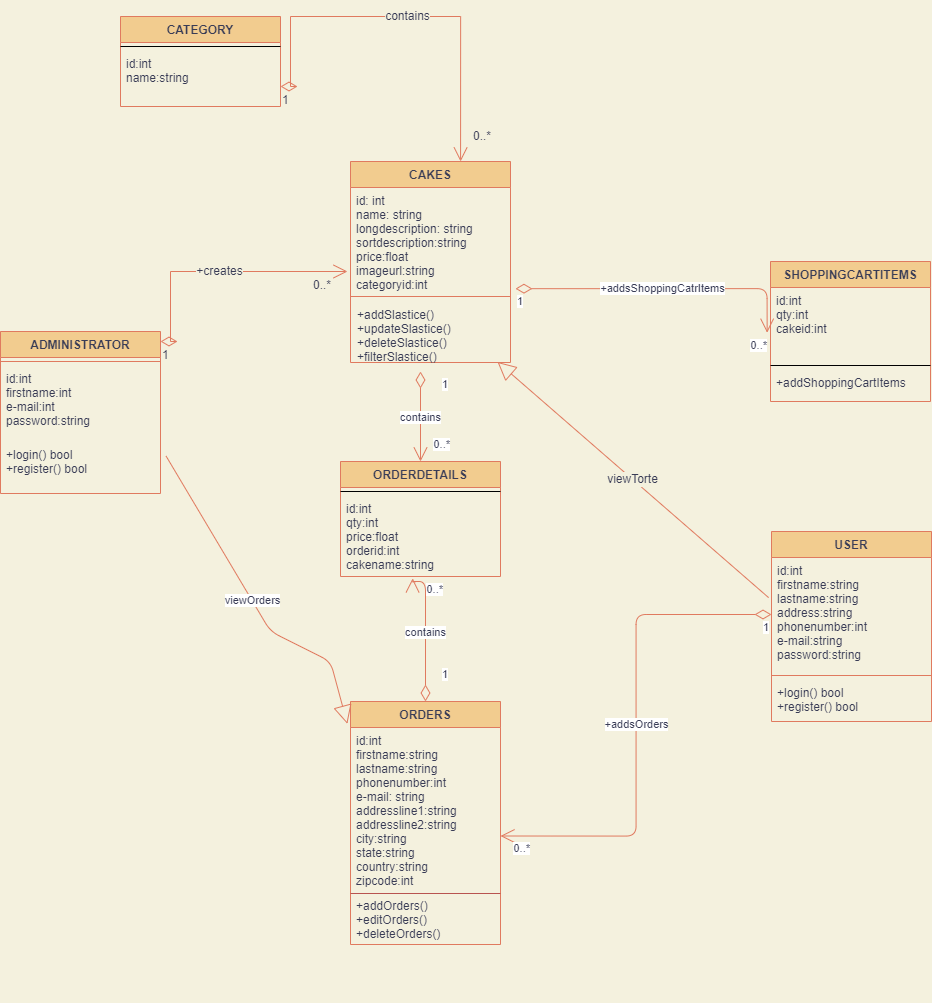

The diagram above was exported from draw.io. Its source (the exported page's mxGraphModel, read from the mxfile embedded in the PNG):
<mxGraphModel dx="2310" dy="2085" grid="1" gridSize="10" guides="1" tooltips="1" connect="1" arrows="1" fold="1" page="1" pageScale="1" pageWidth="827" pageHeight="1169" background="#F4F1DE" math="0" shadow="0">
  <root>
    <mxCell id="0" />
    <mxCell id="1" parent="0" />
    <mxCell id="U-lYVvMVirSlsbMwNxQT-1" value="CAKES" style="swimlane;fontStyle=1;align=center;verticalAlign=top;childLayout=stackLayout;horizontal=1;startSize=26;horizontalStack=0;resizeParent=1;resizeParentMax=0;resizeLast=0;collapsible=1;marginBottom=0;fillColor=#F2CC8F;strokeColor=#E07A5F;fontColor=#393C56;" parent="1" vertex="1">
      <mxGeometry x="190" y="30" width="160" height="201" as="geometry" />
    </mxCell>
    <mxCell id="U-lYVvMVirSlsbMwNxQT-2" value="id: int&#10;name: string&#10;longdescription: string&#10;sortdescription:string&#10;price:float&#10;imageurl:string&#10;categoryid:int&#10;" style="text;strokeColor=none;fillColor=none;align=left;verticalAlign=top;spacingLeft=4;spacingRight=4;overflow=hidden;rotatable=0;points=[[0,0.5],[1,0.5]];portConstraint=eastwest;fontColor=#393C56;" parent="U-lYVvMVirSlsbMwNxQT-1" vertex="1">
      <mxGeometry y="26" width="160" height="105" as="geometry" />
    </mxCell>
    <mxCell id="U-lYVvMVirSlsbMwNxQT-3" value="" style="line;strokeWidth=1;fillColor=none;align=left;verticalAlign=middle;spacingTop=-1;spacingLeft=3;spacingRight=3;rotatable=0;labelPosition=right;points=[];portConstraint=eastwest;labelBackgroundColor=#F4F1DE;strokeColor=#E07A5F;fontColor=#393C56;" parent="U-lYVvMVirSlsbMwNxQT-1" vertex="1">
      <mxGeometry y="131" width="160" height="8" as="geometry" />
    </mxCell>
    <mxCell id="U-lYVvMVirSlsbMwNxQT-4" value="+addSlastice()&#10;+updateSlastice()&#10;+deleteSlastice()&#10;+filterSlastice()&#10;" style="text;strokeColor=none;fillColor=none;align=left;verticalAlign=top;spacingLeft=4;spacingRight=4;overflow=hidden;rotatable=0;points=[[0,0.5],[1,0.5]];portConstraint=eastwest;spacing=3;fontColor=#393C56;" parent="U-lYVvMVirSlsbMwNxQT-1" vertex="1">
      <mxGeometry y="139" width="160" height="62" as="geometry" />
    </mxCell>
    <mxCell id="U-lYVvMVirSlsbMwNxQT-10" value="ADMINISTRATOR" style="swimlane;fontStyle=1;align=center;verticalAlign=top;childLayout=stackLayout;horizontal=1;startSize=26;horizontalStack=0;resizeParent=1;resizeParentMax=0;resizeLast=0;collapsible=1;marginBottom=0;fontSize=12;fillColor=#F2CC8F;strokeColor=#E07A5F;fontColor=#393C56;" parent="1" vertex="1">
      <mxGeometry x="-160" y="200" width="160" height="162" as="geometry" />
    </mxCell>
    <mxCell id="U-lYVvMVirSlsbMwNxQT-12" value="" style="line;strokeWidth=1;fillColor=none;align=left;verticalAlign=middle;spacingTop=-1;spacingLeft=3;spacingRight=3;rotatable=0;labelPosition=right;points=[];portConstraint=eastwest;labelBackgroundColor=#F4F1DE;strokeColor=#E07A5F;fontColor=#393C56;" parent="U-lYVvMVirSlsbMwNxQT-10" vertex="1">
      <mxGeometry y="26" width="160" height="8" as="geometry" />
    </mxCell>
    <mxCell id="U-lYVvMVirSlsbMwNxQT-11" value="id:int&#10;firstname:int&#10;e-mail:int&#10;password:string" style="text;strokeColor=none;fillColor=none;align=left;verticalAlign=top;spacingLeft=4;spacingRight=4;overflow=hidden;rotatable=0;points=[[0,0.5],[1,0.5]];portConstraint=eastwest;fontColor=#393C56;" parent="U-lYVvMVirSlsbMwNxQT-10" vertex="1">
      <mxGeometry y="34" width="160" height="76" as="geometry" />
    </mxCell>
    <mxCell id="U-lYVvMVirSlsbMwNxQT-13" value="+login() bool&#10;+register() bool" style="text;strokeColor=none;fillColor=none;align=left;verticalAlign=top;spacingLeft=4;spacingRight=4;overflow=hidden;rotatable=0;points=[[0,0.5],[1,0.5]];portConstraint=eastwest;fontColor=#393C56;" parent="U-lYVvMVirSlsbMwNxQT-10" vertex="1">
      <mxGeometry y="110" width="160" height="52" as="geometry" />
    </mxCell>
    <mxCell id="U-lYVvMVirSlsbMwNxQT-16" value="+creates" style="endArrow=open;html=1;endSize=12;startArrow=diamondThin;startSize=14;startFill=0;edgeStyle=orthogonalEdgeStyle;rounded=0;fontSize=12;labelBackgroundColor=#F4F1DE;strokeColor=#E07A5F;fontColor=#393C56;" parent="1" edge="1">
      <mxGeometry relative="1" as="geometry">
        <mxPoint y="210" as="sourcePoint" />
        <mxPoint x="187" y="140" as="targetPoint" />
        <Array as="points">
          <mxPoint x="10" y="210" />
          <mxPoint x="10" y="140" />
        </Array>
      </mxGeometry>
    </mxCell>
    <mxCell id="U-lYVvMVirSlsbMwNxQT-17" value="1" style="edgeLabel;resizable=0;html=1;align=left;verticalAlign=top;fontSize=12;labelBackgroundColor=#F4F1DE;fontColor=#393C56;" parent="U-lYVvMVirSlsbMwNxQT-16" connectable="0" vertex="1">
      <mxGeometry x="-1" relative="1" as="geometry" />
    </mxCell>
    <mxCell id="U-lYVvMVirSlsbMwNxQT-18" value="0..*" style="edgeLabel;resizable=0;html=1;align=right;verticalAlign=top;fontSize=12;labelBackgroundColor=#F4F1DE;fontColor=#393C56;" parent="U-lYVvMVirSlsbMwNxQT-16" connectable="0" vertex="1">
      <mxGeometry x="1" relative="1" as="geometry">
        <mxPoint x="-17" as="offset" />
      </mxGeometry>
    </mxCell>
    <mxCell id="U-lYVvMVirSlsbMwNxQT-20" value="USER" style="swimlane;fontStyle=1;align=center;verticalAlign=top;childLayout=stackLayout;horizontal=1;startSize=26;horizontalStack=0;resizeParent=1;resizeParentMax=0;resizeLast=0;collapsible=1;marginBottom=0;fontSize=12;fillColor=#F2CC8F;strokeColor=#E07A5F;fontColor=#393C56;" parent="1" vertex="1">
      <mxGeometry x="611" y="400" width="160" height="190" as="geometry" />
    </mxCell>
    <mxCell id="U-lYVvMVirSlsbMwNxQT-21" value="id:int&#10;firstname:string&#10;lastname:string&#10;address:string&#10;phonenumber:int&#10;e-mail:string&#10;password:string&#10;" style="text;strokeColor=none;fillColor=none;align=left;verticalAlign=top;spacingLeft=4;spacingRight=4;overflow=hidden;rotatable=0;points=[[0,0.5],[1,0.5]];portConstraint=eastwest;fontSize=12;fontColor=#393C56;" parent="U-lYVvMVirSlsbMwNxQT-20" vertex="1">
      <mxGeometry y="26" width="160" height="114" as="geometry" />
    </mxCell>
    <mxCell id="U-lYVvMVirSlsbMwNxQT-22" value="" style="line;strokeWidth=1;fillColor=none;align=left;verticalAlign=middle;spacingTop=-1;spacingLeft=3;spacingRight=3;rotatable=0;labelPosition=right;points=[];portConstraint=eastwest;fontSize=12;labelBackgroundColor=#F4F1DE;strokeColor=#E07A5F;fontColor=#393C56;" parent="U-lYVvMVirSlsbMwNxQT-20" vertex="1">
      <mxGeometry y="140" width="160" height="8" as="geometry" />
    </mxCell>
    <mxCell id="U-lYVvMVirSlsbMwNxQT-23" value="+login() bool&#10;+register() bool" style="text;strokeColor=none;fillColor=none;align=left;verticalAlign=top;spacingLeft=4;spacingRight=4;overflow=hidden;rotatable=0;points=[[0,0.5],[1,0.5]];portConstraint=eastwest;fontSize=12;fontColor=#393C56;" parent="U-lYVvMVirSlsbMwNxQT-20" vertex="1">
      <mxGeometry y="148" width="160" height="42" as="geometry" />
    </mxCell>
    <mxCell id="U-lYVvMVirSlsbMwNxQT-25" value="viewTorte" style="endArrow=block;endSize=16;endFill=0;html=1;rounded=0;fontSize=12;labelBackgroundColor=#F4F1DE;strokeColor=#E07A5F;fontColor=#393C56;exitX=-0.018;exitY=0.352;exitDx=0;exitDy=0;exitPerimeter=0;entryX=0.919;entryY=0.991;entryDx=0;entryDy=0;entryPerimeter=0;" parent="1" source="U-lYVvMVirSlsbMwNxQT-21" target="U-lYVvMVirSlsbMwNxQT-4" edge="1">
      <mxGeometry width="160" relative="1" as="geometry">
        <mxPoint x="520" y="370" as="sourcePoint" />
        <mxPoint x="400" y="260" as="targetPoint" />
      </mxGeometry>
    </mxCell>
    <mxCell id="U-lYVvMVirSlsbMwNxQT-26" value="ORDERS" style="swimlane;fontStyle=1;align=center;verticalAlign=top;childLayout=stackLayout;horizontal=1;startSize=26;horizontalStack=0;resizeParent=1;resizeParentMax=0;resizeLast=0;collapsible=1;marginBottom=0;rounded=0;sketch=0;fontColor=#393C56;strokeColor=#E07A5F;fillColor=#F2CC8F;" parent="1" vertex="1">
      <mxGeometry x="190" y="570" width="150" height="243" as="geometry" />
    </mxCell>
    <mxCell id="U-lYVvMVirSlsbMwNxQT-27" value="id:int&#10;firstname:string&#10;lastname:string&#10;phonenumber:int&#10;e-mail: string&#10;addressline1:string&#10;addressline2:string&#10;city:string&#10;state:string&#10;country:string&#10;zipcode:int&#10;" style="text;strokeColor=none;fillColor=none;align=left;verticalAlign=top;spacingLeft=4;spacingRight=4;overflow=hidden;rotatable=0;points=[[0,0.5],[1,0.5]];portConstraint=eastwest;rounded=0;sketch=0;fontColor=#393C56;" parent="U-lYVvMVirSlsbMwNxQT-26" vertex="1">
      <mxGeometry y="26" width="150" height="217" as="geometry" />
    </mxCell>
    <mxCell id="U-lYVvMVirSlsbMwNxQT-30" value="SHOPPINGCARTITEMS" style="swimlane;fontStyle=1;align=center;verticalAlign=top;childLayout=stackLayout;horizontal=1;startSize=26;horizontalStack=0;resizeParent=1;resizeParentMax=0;resizeLast=0;collapsible=1;marginBottom=0;rounded=0;sketch=0;fontColor=#393C56;strokeColor=#E07A5F;fillColor=#F2CC8F;" parent="1" vertex="1">
      <mxGeometry x="610" y="130" width="160" height="140" as="geometry" />
    </mxCell>
    <mxCell id="U-lYVvMVirSlsbMwNxQT-31" value="id:int&#10;qty:int&#10;cakeid:int&#10;" style="text;strokeColor=none;fillColor=none;align=left;verticalAlign=top;spacingLeft=4;spacingRight=4;overflow=hidden;rotatable=0;points=[[0,0.5],[1,0.5]];portConstraint=eastwest;rounded=0;sketch=0;fontColor=#393C56;" parent="U-lYVvMVirSlsbMwNxQT-30" vertex="1">
      <mxGeometry y="26" width="160" height="74" as="geometry" />
    </mxCell>
    <mxCell id="U-lYVvMVirSlsbMwNxQT-32" value="" style="line;strokeWidth=1;fillColor=none;align=left;verticalAlign=middle;spacingTop=-1;spacingLeft=3;spacingRight=3;rotatable=0;labelPosition=right;points=[];portConstraint=eastwest;rounded=0;sketch=0;fontColor=#393C56;" parent="U-lYVvMVirSlsbMwNxQT-30" vertex="1">
      <mxGeometry y="100" width="160" height="8" as="geometry" />
    </mxCell>
    <mxCell id="U-lYVvMVirSlsbMwNxQT-33" value="+addShoppingCartItems" style="text;strokeColor=none;fillColor=none;align=left;verticalAlign=top;spacingLeft=4;spacingRight=4;overflow=hidden;rotatable=0;points=[[0,0.5],[1,0.5]];portConstraint=eastwest;rounded=0;sketch=0;fontColor=#393C56;" parent="U-lYVvMVirSlsbMwNxQT-30" vertex="1">
      <mxGeometry y="108" width="160" height="32" as="geometry" />
    </mxCell>
    <mxCell id="U-lYVvMVirSlsbMwNxQT-35" value="+addsOrders" style="endArrow=open;html=1;endSize=12;startArrow=diamondThin;startSize=14;startFill=0;edgeStyle=orthogonalEdgeStyle;rounded=1;sketch=0;fontColor=#393C56;strokeColor=#E07A5F;fillColor=#F2CC8F;curved=0;entryX=1;entryY=0.5;entryDx=0;entryDy=0;exitX=0;exitY=0.5;exitDx=0;exitDy=0;" parent="1" source="U-lYVvMVirSlsbMwNxQT-21" target="U-lYVvMVirSlsbMwNxQT-27" edge="1">
      <mxGeometry relative="1" as="geometry">
        <mxPoint x="680" y="480" as="sourcePoint" />
        <mxPoint x="680" y="570" as="targetPoint" />
      </mxGeometry>
    </mxCell>
    <mxCell id="U-lYVvMVirSlsbMwNxQT-36" value="1" style="edgeLabel;resizable=0;html=1;align=left;verticalAlign=top;rounded=0;sketch=0;fontColor=#393C56;strokeColor=#E07A5F;fillColor=#F2CC8F;" parent="U-lYVvMVirSlsbMwNxQT-35" connectable="0" vertex="1">
      <mxGeometry x="-1" relative="1" as="geometry">
        <mxPoint x="-10" as="offset" />
      </mxGeometry>
    </mxCell>
    <mxCell id="U-lYVvMVirSlsbMwNxQT-37" value="0..*" style="edgeLabel;resizable=0;html=1;align=right;verticalAlign=top;rounded=0;sketch=0;fontColor=#393C56;strokeColor=#E07A5F;fillColor=#F2CC8F;" parent="U-lYVvMVirSlsbMwNxQT-35" connectable="0" vertex="1">
      <mxGeometry x="1" relative="1" as="geometry">
        <mxPoint x="30" as="offset" />
      </mxGeometry>
    </mxCell>
    <mxCell id="U-lYVvMVirSlsbMwNxQT-38" value="+addsShoppingCatrItems" style="endArrow=open;html=1;endSize=12;startArrow=diamondThin;startSize=14;startFill=0;edgeStyle=orthogonalEdgeStyle;rounded=1;sketch=0;fontColor=#393C56;strokeColor=#E07A5F;fillColor=#F2CC8F;curved=0;entryX=-0.021;entryY=0.787;entryDx=0;entryDy=0;entryPerimeter=0;exitX=1.031;exitY=0.019;exitDx=0;exitDy=0;exitPerimeter=0;" parent="1" edge="1">
      <mxGeometry relative="1" as="geometry">
        <mxPoint x="354.96000000000004" y="157.178" as="sourcePoint" />
        <mxPoint x="606.6399999999999" y="201.23800000000006" as="targetPoint" />
      </mxGeometry>
    </mxCell>
    <mxCell id="U-lYVvMVirSlsbMwNxQT-39" value="1" style="edgeLabel;resizable=0;html=1;align=left;verticalAlign=top;rounded=0;sketch=0;fontColor=#393C56;strokeColor=#E07A5F;fillColor=#F2CC8F;" parent="U-lYVvMVirSlsbMwNxQT-38" connectable="0" vertex="1">
      <mxGeometry x="-1" relative="1" as="geometry" />
    </mxCell>
    <mxCell id="U-lYVvMVirSlsbMwNxQT-40" value="0..*" style="edgeLabel;resizable=0;html=1;align=right;verticalAlign=top;rounded=0;sketch=0;fontColor=#393C56;strokeColor=#E07A5F;fillColor=#F2CC8F;" parent="U-lYVvMVirSlsbMwNxQT-38" connectable="0" vertex="1">
      <mxGeometry x="1" relative="1" as="geometry" />
    </mxCell>
    <mxCell id="U-lYVvMVirSlsbMwNxQT-44" value="viewOrders" style="endArrow=block;endSize=16;endFill=0;html=1;rounded=1;sketch=0;fontColor=#393C56;strokeColor=#E07A5F;fillColor=#F2CC8F;curved=0;exitX=1.035;exitY=0.281;exitDx=0;exitDy=0;exitPerimeter=0;entryX=-0.021;entryY=0.092;entryDx=0;entryDy=0;entryPerimeter=0;" parent="1" source="U-lYVvMVirSlsbMwNxQT-13" target="U-lYVvMVirSlsbMwNxQT-26" edge="1">
      <mxGeometry width="160" relative="1" as="geometry">
        <mxPoint x="40" y="370" as="sourcePoint" />
        <mxPoint x="200" y="370" as="targetPoint" />
        <Array as="points">
          <mxPoint x="110" y="500" />
          <mxPoint x="170" y="530" />
        </Array>
      </mxGeometry>
    </mxCell>
    <mxCell id="U-lYVvMVirSlsbMwNxQT-60" value="ORDERDETAILS" style="swimlane;fontStyle=1;align=center;verticalAlign=top;childLayout=stackLayout;horizontal=1;startSize=26;horizontalStack=0;resizeParent=1;resizeParentMax=0;resizeLast=0;collapsible=1;marginBottom=0;rounded=0;sketch=0;fontColor=#393C56;strokeColor=#E07A5F;fillColor=#F2CC8F;" parent="1" vertex="1">
      <mxGeometry x="180" y="330" width="160" height="115" as="geometry" />
    </mxCell>
    <mxCell id="U-lYVvMVirSlsbMwNxQT-62" value="" style="line;strokeWidth=1;fillColor=none;align=left;verticalAlign=middle;spacingTop=-1;spacingLeft=3;spacingRight=3;rotatable=0;labelPosition=right;points=[];portConstraint=eastwest;rounded=0;sketch=0;fontColor=#393C56;" parent="U-lYVvMVirSlsbMwNxQT-60" vertex="1">
      <mxGeometry y="26" width="160" height="8" as="geometry" />
    </mxCell>
    <mxCell id="U-lYVvMVirSlsbMwNxQT-63" value="id:int&#10;qty:int&#10;price:float&#10;orderid:int&#10;cakename:string" style="text;strokeColor=none;fillColor=none;align=left;verticalAlign=top;spacingLeft=4;spacingRight=4;overflow=hidden;rotatable=0;points=[[0,0.5],[1,0.5]];portConstraint=eastwest;rounded=0;sketch=0;fontColor=#393C56;" parent="U-lYVvMVirSlsbMwNxQT-60" vertex="1">
      <mxGeometry y="34" width="160" height="81" as="geometry" />
    </mxCell>
    <mxCell id="U-lYVvMVirSlsbMwNxQT-64" value="contains" style="endArrow=open;html=1;endSize=12;startArrow=diamondThin;startSize=14;startFill=0;edgeStyle=orthogonalEdgeStyle;rounded=1;sketch=0;fontColor=#393C56;strokeColor=#E07A5F;fillColor=#F2CC8F;curved=0;entryX=0.5;entryY=0;entryDx=0;entryDy=0;" parent="1" target="U-lYVvMVirSlsbMwNxQT-60" edge="1">
      <mxGeometry relative="1" as="geometry">
        <mxPoint x="260" y="240" as="sourcePoint" />
        <mxPoint x="380" y="210" as="targetPoint" />
      </mxGeometry>
    </mxCell>
    <mxCell id="U-lYVvMVirSlsbMwNxQT-65" value="1" style="edgeLabel;resizable=0;html=1;align=left;verticalAlign=top;rounded=0;sketch=0;fontColor=#393C56;strokeColor=#E07A5F;fillColor=#F2CC8F;" parent="U-lYVvMVirSlsbMwNxQT-64" connectable="0" vertex="1">
      <mxGeometry x="-1" relative="1" as="geometry">
        <mxPoint x="20" as="offset" />
      </mxGeometry>
    </mxCell>
    <mxCell id="U-lYVvMVirSlsbMwNxQT-66" value="0..*" style="edgeLabel;resizable=0;html=1;align=right;verticalAlign=top;rounded=0;sketch=0;fontColor=#393C56;strokeColor=#E07A5F;fillColor=#F2CC8F;" parent="U-lYVvMVirSlsbMwNxQT-64" connectable="0" vertex="1">
      <mxGeometry x="1" relative="1" as="geometry">
        <mxPoint x="30" y="-30" as="offset" />
      </mxGeometry>
    </mxCell>
    <mxCell id="U-lYVvMVirSlsbMwNxQT-67" value="contains" style="endArrow=open;html=1;endSize=12;startArrow=diamondThin;startSize=14;startFill=0;edgeStyle=orthogonalEdgeStyle;rounded=1;sketch=0;fontColor=#393C56;strokeColor=#E07A5F;fillColor=#F2CC8F;curved=0;entryX=0.451;entryY=1.023;entryDx=0;entryDy=0;exitX=0.5;exitY=0;exitDx=0;exitDy=0;entryPerimeter=0;" parent="1" source="U-lYVvMVirSlsbMwNxQT-26" target="U-lYVvMVirSlsbMwNxQT-63" edge="1">
      <mxGeometry relative="1" as="geometry">
        <mxPoint x="370" y="380" as="sourcePoint" />
        <mxPoint x="370" y="500" as="targetPoint" />
        <Array as="points">
          <mxPoint x="265" y="450" />
          <mxPoint x="252" y="450" />
        </Array>
      </mxGeometry>
    </mxCell>
    <mxCell id="U-lYVvMVirSlsbMwNxQT-68" value="1" style="edgeLabel;resizable=0;html=1;align=left;verticalAlign=top;rounded=0;sketch=0;fontColor=#393C56;strokeColor=#E07A5F;fillColor=#F2CC8F;" parent="U-lYVvMVirSlsbMwNxQT-67" connectable="0" vertex="1">
      <mxGeometry x="-1" relative="1" as="geometry">
        <mxPoint x="15" y="-40" as="offset" />
      </mxGeometry>
    </mxCell>
    <mxCell id="U-lYVvMVirSlsbMwNxQT-69" value="0..*" style="edgeLabel;resizable=0;html=1;align=right;verticalAlign=top;rounded=0;sketch=0;fontColor=#393C56;strokeColor=#E07A5F;fillColor=#F2CC8F;" parent="U-lYVvMVirSlsbMwNxQT-67" connectable="0" vertex="1">
      <mxGeometry x="1" relative="1" as="geometry">
        <mxPoint x="30" y="-2" as="offset" />
      </mxGeometry>
    </mxCell>
    <mxCell id="U-lYVvMVirSlsbMwNxQT-29" value="+addOrders()&#10;+editOrders()&#10;+deleteOrders()" style="text;strokeColor=none;fillColor=none;align=left;verticalAlign=top;spacingLeft=4;spacingRight=4;overflow=hidden;rotatable=0;points=[[0,0.5],[1,0.5]];portConstraint=eastwest;rounded=0;sketch=0;fontColor=#393C56;" parent="1" vertex="1">
      <mxGeometry x="190" y="761" width="150" height="107" as="geometry" />
    </mxCell>
    <mxCell id="U-lYVvMVirSlsbMwNxQT-28" value="" style="line;strokeWidth=1;fillColor=#f8cecc;align=left;verticalAlign=middle;spacingTop=-1;spacingLeft=3;spacingRight=3;rotatable=0;labelPosition=right;points=[];portConstraint=eastwest;rounded=0;sketch=0;strokeColor=#b85450;" parent="1" vertex="1">
      <mxGeometry x="190" y="758" width="150" height="8" as="geometry" />
    </mxCell>
    <mxCell id="KjSsQ9EE67BP1ibzXntL-2" value="CATEGORY" style="swimlane;fontStyle=1;align=center;verticalAlign=top;childLayout=stackLayout;horizontal=1;startSize=26;horizontalStack=0;resizeParent=1;resizeParentMax=0;resizeLast=0;collapsible=1;marginBottom=0;rounded=0;sketch=0;fontColor=#393C56;strokeColor=#E07A5F;fillColor=#F2CC8F;" vertex="1" parent="1">
      <mxGeometry x="-40" y="-115" width="160" height="90" as="geometry" />
    </mxCell>
    <mxCell id="KjSsQ9EE67BP1ibzXntL-3" value="" style="line;strokeWidth=1;fillColor=none;align=left;verticalAlign=middle;spacingTop=-1;spacingLeft=3;spacingRight=3;rotatable=0;labelPosition=right;points=[];portConstraint=eastwest;rounded=0;sketch=0;fontColor=#393C56;" vertex="1" parent="KjSsQ9EE67BP1ibzXntL-2">
      <mxGeometry y="26" width="160" height="8" as="geometry" />
    </mxCell>
    <mxCell id="KjSsQ9EE67BP1ibzXntL-4" value="id:int&#10;name:string" style="text;strokeColor=none;fillColor=none;align=left;verticalAlign=top;spacingLeft=4;spacingRight=4;overflow=hidden;rotatable=0;points=[[0,0.5],[1,0.5]];portConstraint=eastwest;rounded=0;sketch=0;fontColor=#393C56;" vertex="1" parent="KjSsQ9EE67BP1ibzXntL-2">
      <mxGeometry y="34" width="160" height="56" as="geometry" />
    </mxCell>
    <mxCell id="KjSsQ9EE67BP1ibzXntL-9" value="contains" style="endArrow=open;html=1;endSize=12;startArrow=diamondThin;startSize=14;startFill=0;edgeStyle=orthogonalEdgeStyle;rounded=0;fontSize=12;labelBackgroundColor=#F4F1DE;strokeColor=#E07A5F;fontColor=#393C56;entryX=0.688;entryY=0;entryDx=0;entryDy=0;entryPerimeter=0;" edge="1" parent="1" target="U-lYVvMVirSlsbMwNxQT-1">
      <mxGeometry relative="1" as="geometry">
        <mxPoint x="120" y="-45.00000000000023" as="sourcePoint" />
        <mxPoint x="306.9999999999998" y="-115.00000000000023" as="targetPoint" />
        <Array as="points">
          <mxPoint x="130" y="-45" />
          <mxPoint x="130" y="-115" />
          <mxPoint x="300" y="-115" />
        </Array>
      </mxGeometry>
    </mxCell>
    <mxCell id="KjSsQ9EE67BP1ibzXntL-10" value="1" style="edgeLabel;resizable=0;html=1;align=left;verticalAlign=top;fontSize=12;labelBackgroundColor=#F4F1DE;fontColor=#393C56;" connectable="0" vertex="1" parent="KjSsQ9EE67BP1ibzXntL-9">
      <mxGeometry x="-1" relative="1" as="geometry" />
    </mxCell>
    <mxCell id="KjSsQ9EE67BP1ibzXntL-11" value="0..*" style="edgeLabel;resizable=0;html=1;align=right;verticalAlign=top;fontSize=12;labelBackgroundColor=#F4F1DE;fontColor=#393C56;" connectable="0" vertex="1" parent="KjSsQ9EE67BP1ibzXntL-9">
      <mxGeometry x="1" relative="1" as="geometry">
        <mxPoint x="30" y="-40" as="offset" />
      </mxGeometry>
    </mxCell>
  </root>
</mxGraphModel>